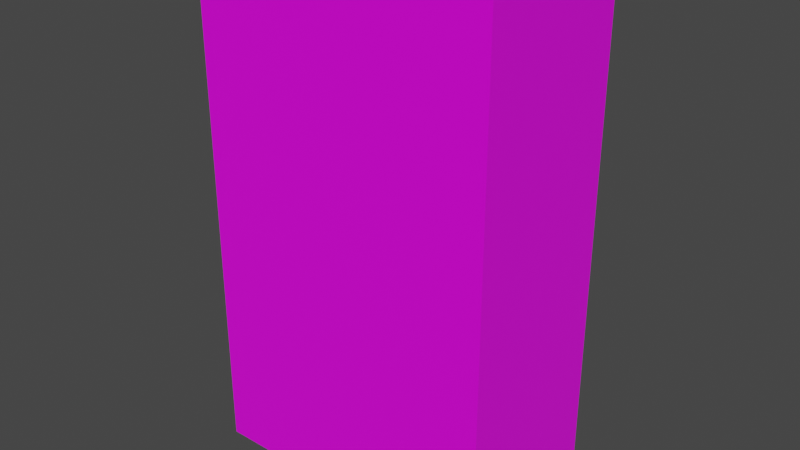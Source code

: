 # Source: BookshelfMedium.blend  (saved by Blender 2.90.8; exported with 4.5.12 LTS)
import bpy
from mathutils import Matrix  # noqa: F401  (used for matrix-valued properties, if any)

bpy.ops.wm.read_factory_settings(use_empty=True)
scene = bpy.context.scene
scene.name = 'Scene'

# ---- collections
col_collection = bpy.data.collections.new('Collection'); scene.collection.children.link(col_collection)

# ---- images (referenced by path relative to the original .blend; pixels are not part of the script)
import os
ASSET_DIR = os.environ.get("B2B_ASSET_DIR", "")  # directory of the original .blend (textures are referenced by path, not embedded)
HERE = os.path.dirname(os.path.abspath(__file__))  # packed textures are extracted next to this script under _unpacked/

def load_image(name, relpath, width, height, colorspace="sRGB"):
    """Load a texture the original file referenced (path relative to the .blend, or extracted next to this script)."""
    p = next((c for c in (os.path.join(HERE, relpath), os.path.join(ASSET_DIR, relpath)) if relpath and os.path.exists(c)), "")
    if p:
        img = bpy.data.images.load(p, check_existing=True)
        img.name = name
    else:  # same state as the original file: an image datablock whose file is absent (Cycles renders it pink)
        img = bpy.data.images.new(name, width, height)
        img.source = "FILE"
        img.filepath = "//" + (relpath or name)
    img.colorspace_settings.name = colorspace
    return img
img_bookshelflarge_png = load_image('BookshelfLarge.png', 'BookshelfLarge.png', 1024, 1024, 'sRGB')
img_wood_bookshelf_png = load_image('Wood_Bookshelf.png', 'Wood_Bookshelf.png', 1024, 1024, 'sRGB')

# ---- materials (node trees are filled in below, after node groups)
mat_books_bookshelfmedium = bpy.data.materials.new('Books_BookshelfMedium')
mat_books_bookshelfmedium.alpha_threshold = 0.0
mat_books_bookshelfmedium.use_transparent_shadow = False
mat_books_bookshelfmedium.line_color = (0.0, 0.0, 0.0, 1.0)
mat_wood_bookshelfmedium = bpy.data.materials.new('Wood_BookshelfMedium')
mat_wood_bookshelfmedium.use_transparent_shadow = False

# ---- material node trees
mat_books_bookshelfmedium.use_nodes = True; mat_books_bookshelfmedium.node_tree.nodes.clear()
_N = mat_books_bookshelfmedium.node_tree.nodes; _L = mat_books_bookshelfmedium.node_tree.links
n0 = _N.new('ShaderNodeOutputMaterial'); n0.name = 'Material Output'; n0.location = (300, 300)
n1 = _N.new('ShaderNodeBsdfPrincipled'); n1.name = 'Principled BSDF'; n1.location = (10, 300)
n1.distribution = 'GGX'
n1.subsurface_method = 'BURLEY'
n1.inputs[2].default_value = 0.4
n1.inputs[3].default_value = 1.45
n1.inputs[27].default_value = (0.0, 0.0, 0.0, 1.0)
n1.inputs[28].default_value = 1.0
n2 = _N.new('ShaderNodeTexImage'); n2.name = 'Image Texture'; n2.location = (-280, 280)
n2.image = img_bookshelflarge_png
n2.interpolation = 'Closest'
_L.new(n1.outputs[0], n0.inputs[0])
_L.new(n2.outputs[0], n1.inputs[0])
n0.is_active_output = True
mat_wood_bookshelfmedium.use_nodes = True; mat_wood_bookshelfmedium.node_tree.nodes.clear()
_N = mat_wood_bookshelfmedium.node_tree.nodes; _L = mat_wood_bookshelfmedium.node_tree.links
n0 = _N.new('ShaderNodeBsdfPrincipled'); n0.name = 'Principled BSDF'; n0.location = (10, 300)
n0.distribution = 'GGX'
n0.subsurface_method = 'BURLEY'
n0.inputs[3].default_value = 1.45
n0.inputs[27].default_value = (0.0, 0.0, 0.0, 1.0)
n0.inputs[28].default_value = 1.0
n1 = _N.new('ShaderNodeOutputMaterial'); n1.name = 'Material Output'; n1.location = (300, 300)
n2 = _N.new('ShaderNodeTexImage'); n2.name = 'Image Texture'; n2.location = (-280, 280)
n2.image = img_wood_bookshelf_png
n2.interpolation = 'Closest'
_L.new(n0.outputs[0], n1.inputs[0])
_L.new(n2.outputs[0], n0.inputs[0])
n1.is_active_output = True

# ---- world
world_world = bpy.data.worlds.new('World'); scene.world = world_world
world_world.use_nodes = True; world_world.node_tree.nodes.clear()
_N = world_world.node_tree.nodes; _L = world_world.node_tree.links
n0 = _N.new('ShaderNodeOutputWorld'); n0.name = 'World Output'; n0.location = (300, 300)
n1 = _N.new('ShaderNodeBackground'); n1.name = 'Background'; n1.location = (10, 300)
n1.inputs[0].default_value = (0.05088, 0.05088, 0.05088, 1.0)
_L.new(n1.outputs[0], n0.inputs[0])
n0.is_active_output = True
world_world.color = (0.05088, 0.05088, 0.05088)
world_world.use_sun_shadow = False
world_world.sun_shadow_jitter_overblur = 0.0

# ---- meshes
me_cube = bpy.data.meshes.new('Cube')
me_cube.from_pydata([(0.7971, 0.4392, 1.355), (0.7971, 0.4392, -1.355), (0.7971, -0.4392, 1.355), (0.7971, -0.4392, -1.355), (-0.7971, 0.4392, 1.355), (-0.7971, 0.4392, -1.355), (-0.7971, -0.4392, 1.355), (-0.7971, -0.4392, -1.355)], [], [(0, 4, 6, 2), (3, 2, 6, 7), (7, 6, 4, 5), (5, 1, 3, 7), (1, 0, 2, 3), (5, 4, 0, 1)])
me_cube.polygons.foreach_set('material_index', [1, 0, 1, 1, 1, 0])
_uv = me_cube.uv_layers.new(name='UVMap')
_uv.uv.foreach_set('vector', [0.6667, 1.0, 0.6667, 0.5, 1.0, 0.5, 1.0, 1.0, 0.9476, -0.005228, 0.9476, 0.9976, 0.05394, 0.9976, 0.05394, -0.005227, 1.696e-07, 0.85, 0.0, 0.0, 0.3333, 0.0, 0.3333, 0.85, 1.0, 7.478e-08, 1.0, 0.5, 0.6667, 0.5, 0.6667, 0.0, 0.6667, 0.0, 0.6667, 0.85, 0.3333, 0.85, 0.3333, 0.0, 0.9463, -0.005963, 0.9463, 0.9969, 0.05262, 0.9969, 0.05262, -0.005963])
me_cube.materials.append(mat_books_bookshelfmedium)
me_cube.materials.append(mat_wood_bookshelfmedium)
me_cube.use_remesh_preserve_volume = False
me_cube.use_remesh_preserve_attributes = False
me_cube.use_mirror_vertex_groups = False
me_cube.update()

# ---- objects
ob_bookshelf_medium = bpy.data.objects.new('BookShelf_Medium', me_cube)

# ---- transforms, parenting, visibility, modifiers, constraints
ob_bookshelf_medium.location = (0.0, 0.0, 0.0)
ob_bookshelf_medium.lock_rotations_4d = False
ob_bookshelf_medium.empty_display_type = 'ARROWS'
ob_bookshelf_medium.lineart.crease_threshold = 0.0

# ---- collection membership
col_collection.objects.link(ob_bookshelf_medium)

# ---- scene / render settings (as saved in the file)
scene.frame_start = 1; scene.frame_end = 250; scene.frame_set(1)
scene.render.engine = 'BLENDER_EEVEE_NEXT'
scene.cycles.use_denoising = False
scene.cycles.samples = 128
scene.cycles.sampling_pattern = 'TABULATED_SOBOL'
scene.cycles.use_adaptive_sampling = False
scene.cycles.use_light_tree = False
scene.view_settings.view_transform = 'Filmic'
bpy.context.view_layer.update()

# ---- added for rendering (the .blend has no active camera and no usable light): camera, sun
cam_auto = bpy.data.cameras.new('AutoCamera')
cam_auto.lens = 50.0
cam_auto.sensor_width = 36.0
cam_auto.clip_end = 1000.0
ob_auto_camera = bpy.data.objects.new('AutoCamera', cam_auto)
scene.collection.objects.link(ob_auto_camera)
ob_auto_camera.location = (3.02046, -3.62455, 2.41637)
ob_auto_camera.rotation_euler = (1.09748, -7.21219e-08, 0.694738)
scene.camera = ob_auto_camera
light_auto_sun = bpy.data.lights.new('AutoSun', 'SUN')
light_auto_sun.energy = 3.0
light_auto_sun.angle = 0.0523599
ob_auto_sun = bpy.data.objects.new('AutoSun', light_auto_sun)
scene.collection.objects.link(ob_auto_sun)
ob_auto_sun.rotation_euler = (0.872665, 0.174533, 0.523599)
bpy.context.view_layer.update()
